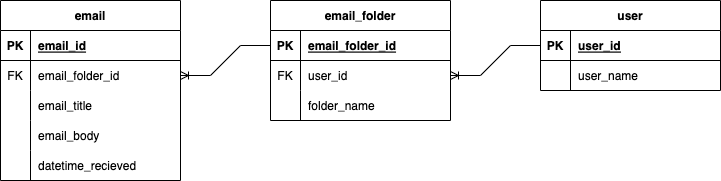

The diagram above was exported from draw.io. Its source (the exported page's mxGraphModel, read from the mxfile embedded in the PNG):
<mxGraphModel dx="1224" dy="700" grid="1" gridSize="10" guides="1" tooltips="1" connect="1" arrows="1" fold="1" page="1" pageScale="1" pageWidth="850" pageHeight="1100" math="0" shadow="0" extFonts="Permanent Marker^https://fonts.googleapis.com/css?family=Permanent+Marker">
  <root>
    <mxCell id="0" />
    <mxCell id="1" parent="0" />
    <mxCell id="UElIghohYiXIl-fy46D--1" value="email" style="shape=table;startSize=30;container=1;collapsible=1;childLayout=tableLayout;fixedRows=1;rowLines=0;fontStyle=1;align=center;resizeLast=1;" vertex="1" parent="1">
      <mxGeometry x="80" y="80" width="180" height="180" as="geometry" />
    </mxCell>
    <mxCell id="UElIghohYiXIl-fy46D--2" value="" style="shape=tableRow;horizontal=0;startSize=0;swimlaneHead=0;swimlaneBody=0;fillColor=none;collapsible=0;dropTarget=0;points=[[0,0.5],[1,0.5]];portConstraint=eastwest;top=0;left=0;right=0;bottom=1;" vertex="1" parent="UElIghohYiXIl-fy46D--1">
      <mxGeometry y="30" width="180" height="30" as="geometry" />
    </mxCell>
    <mxCell id="UElIghohYiXIl-fy46D--3" value="PK" style="shape=partialRectangle;connectable=0;fillColor=none;top=0;left=0;bottom=0;right=0;fontStyle=1;overflow=hidden;" vertex="1" parent="UElIghohYiXIl-fy46D--2">
      <mxGeometry width="30" height="30" as="geometry">
        <mxRectangle width="30" height="30" as="alternateBounds" />
      </mxGeometry>
    </mxCell>
    <mxCell id="UElIghohYiXIl-fy46D--4" value="email_id" style="shape=partialRectangle;connectable=0;fillColor=none;top=0;left=0;bottom=0;right=0;align=left;spacingLeft=6;fontStyle=5;overflow=hidden;" vertex="1" parent="UElIghohYiXIl-fy46D--2">
      <mxGeometry x="30" width="150" height="30" as="geometry">
        <mxRectangle width="150" height="30" as="alternateBounds" />
      </mxGeometry>
    </mxCell>
    <mxCell id="UElIghohYiXIl-fy46D--5" value="" style="shape=tableRow;horizontal=0;startSize=0;swimlaneHead=0;swimlaneBody=0;fillColor=none;collapsible=0;dropTarget=0;points=[[0,0.5],[1,0.5]];portConstraint=eastwest;top=0;left=0;right=0;bottom=0;" vertex="1" parent="UElIghohYiXIl-fy46D--1">
      <mxGeometry y="60" width="180" height="30" as="geometry" />
    </mxCell>
    <mxCell id="UElIghohYiXIl-fy46D--6" value="FK" style="shape=partialRectangle;connectable=0;fillColor=none;top=0;left=0;bottom=0;right=0;editable=1;overflow=hidden;" vertex="1" parent="UElIghohYiXIl-fy46D--5">
      <mxGeometry width="30" height="30" as="geometry">
        <mxRectangle width="30" height="30" as="alternateBounds" />
      </mxGeometry>
    </mxCell>
    <mxCell id="UElIghohYiXIl-fy46D--7" value="email_folder_id" style="shape=partialRectangle;connectable=0;fillColor=none;top=0;left=0;bottom=0;right=0;align=left;spacingLeft=6;overflow=hidden;" vertex="1" parent="UElIghohYiXIl-fy46D--5">
      <mxGeometry x="30" width="150" height="30" as="geometry">
        <mxRectangle width="150" height="30" as="alternateBounds" />
      </mxGeometry>
    </mxCell>
    <mxCell id="UElIghohYiXIl-fy46D--8" value="" style="shape=tableRow;horizontal=0;startSize=0;swimlaneHead=0;swimlaneBody=0;fillColor=none;collapsible=0;dropTarget=0;points=[[0,0.5],[1,0.5]];portConstraint=eastwest;top=0;left=0;right=0;bottom=0;" vertex="1" parent="UElIghohYiXIl-fy46D--1">
      <mxGeometry y="90" width="180" height="30" as="geometry" />
    </mxCell>
    <mxCell id="UElIghohYiXIl-fy46D--9" value="" style="shape=partialRectangle;connectable=0;fillColor=none;top=0;left=0;bottom=0;right=0;editable=1;overflow=hidden;" vertex="1" parent="UElIghohYiXIl-fy46D--8">
      <mxGeometry width="30" height="30" as="geometry">
        <mxRectangle width="30" height="30" as="alternateBounds" />
      </mxGeometry>
    </mxCell>
    <mxCell id="UElIghohYiXIl-fy46D--10" value="email_title" style="shape=partialRectangle;connectable=0;fillColor=none;top=0;left=0;bottom=0;right=0;align=left;spacingLeft=6;overflow=hidden;" vertex="1" parent="UElIghohYiXIl-fy46D--8">
      <mxGeometry x="30" width="150" height="30" as="geometry">
        <mxRectangle width="150" height="30" as="alternateBounds" />
      </mxGeometry>
    </mxCell>
    <mxCell id="UElIghohYiXIl-fy46D--11" value="" style="shape=tableRow;horizontal=0;startSize=0;swimlaneHead=0;swimlaneBody=0;fillColor=none;collapsible=0;dropTarget=0;points=[[0,0.5],[1,0.5]];portConstraint=eastwest;top=0;left=0;right=0;bottom=0;" vertex="1" parent="UElIghohYiXIl-fy46D--1">
      <mxGeometry y="120" width="180" height="30" as="geometry" />
    </mxCell>
    <mxCell id="UElIghohYiXIl-fy46D--12" value="" style="shape=partialRectangle;connectable=0;fillColor=none;top=0;left=0;bottom=0;right=0;editable=1;overflow=hidden;" vertex="1" parent="UElIghohYiXIl-fy46D--11">
      <mxGeometry width="30" height="30" as="geometry">
        <mxRectangle width="30" height="30" as="alternateBounds" />
      </mxGeometry>
    </mxCell>
    <mxCell id="UElIghohYiXIl-fy46D--13" value="email_body" style="shape=partialRectangle;connectable=0;fillColor=none;top=0;left=0;bottom=0;right=0;align=left;spacingLeft=6;overflow=hidden;" vertex="1" parent="UElIghohYiXIl-fy46D--11">
      <mxGeometry x="30" width="150" height="30" as="geometry">
        <mxRectangle width="150" height="30" as="alternateBounds" />
      </mxGeometry>
    </mxCell>
    <mxCell id="UElIghohYiXIl-fy46D--44" value="" style="shape=tableRow;horizontal=0;startSize=0;swimlaneHead=0;swimlaneBody=0;fillColor=none;collapsible=0;dropTarget=0;points=[[0,0.5],[1,0.5]];portConstraint=eastwest;top=0;left=0;right=0;bottom=0;" vertex="1" parent="UElIghohYiXIl-fy46D--1">
      <mxGeometry y="150" width="180" height="30" as="geometry" />
    </mxCell>
    <mxCell id="UElIghohYiXIl-fy46D--45" value="" style="shape=partialRectangle;connectable=0;fillColor=none;top=0;left=0;bottom=0;right=0;editable=1;overflow=hidden;" vertex="1" parent="UElIghohYiXIl-fy46D--44">
      <mxGeometry width="30" height="30" as="geometry">
        <mxRectangle width="30" height="30" as="alternateBounds" />
      </mxGeometry>
    </mxCell>
    <mxCell id="UElIghohYiXIl-fy46D--46" value="datetime_recieved" style="shape=partialRectangle;connectable=0;fillColor=none;top=0;left=0;bottom=0;right=0;align=left;spacingLeft=6;overflow=hidden;" vertex="1" parent="UElIghohYiXIl-fy46D--44">
      <mxGeometry x="30" width="150" height="30" as="geometry">
        <mxRectangle width="150" height="30" as="alternateBounds" />
      </mxGeometry>
    </mxCell>
    <mxCell id="UElIghohYiXIl-fy46D--14" value="user" style="shape=table;startSize=30;container=1;collapsible=1;childLayout=tableLayout;fixedRows=1;rowLines=0;fontStyle=1;align=center;resizeLast=1;" vertex="1" parent="1">
      <mxGeometry x="620" y="80" width="180" height="90" as="geometry" />
    </mxCell>
    <mxCell id="UElIghohYiXIl-fy46D--15" value="" style="shape=tableRow;horizontal=0;startSize=0;swimlaneHead=0;swimlaneBody=0;fillColor=none;collapsible=0;dropTarget=0;points=[[0,0.5],[1,0.5]];portConstraint=eastwest;top=0;left=0;right=0;bottom=1;" vertex="1" parent="UElIghohYiXIl-fy46D--14">
      <mxGeometry y="30" width="180" height="30" as="geometry" />
    </mxCell>
    <mxCell id="UElIghohYiXIl-fy46D--16" value="PK" style="shape=partialRectangle;connectable=0;fillColor=none;top=0;left=0;bottom=0;right=0;fontStyle=1;overflow=hidden;" vertex="1" parent="UElIghohYiXIl-fy46D--15">
      <mxGeometry width="30" height="30" as="geometry">
        <mxRectangle width="30" height="30" as="alternateBounds" />
      </mxGeometry>
    </mxCell>
    <mxCell id="UElIghohYiXIl-fy46D--17" value="user_id" style="shape=partialRectangle;connectable=0;fillColor=none;top=0;left=0;bottom=0;right=0;align=left;spacingLeft=6;fontStyle=5;overflow=hidden;" vertex="1" parent="UElIghohYiXIl-fy46D--15">
      <mxGeometry x="30" width="150" height="30" as="geometry">
        <mxRectangle width="150" height="30" as="alternateBounds" />
      </mxGeometry>
    </mxCell>
    <mxCell id="UElIghohYiXIl-fy46D--18" value="" style="shape=tableRow;horizontal=0;startSize=0;swimlaneHead=0;swimlaneBody=0;fillColor=none;collapsible=0;dropTarget=0;points=[[0,0.5],[1,0.5]];portConstraint=eastwest;top=0;left=0;right=0;bottom=0;" vertex="1" parent="UElIghohYiXIl-fy46D--14">
      <mxGeometry y="60" width="180" height="30" as="geometry" />
    </mxCell>
    <mxCell id="UElIghohYiXIl-fy46D--19" value="" style="shape=partialRectangle;connectable=0;fillColor=none;top=0;left=0;bottom=0;right=0;editable=1;overflow=hidden;" vertex="1" parent="UElIghohYiXIl-fy46D--18">
      <mxGeometry width="30" height="30" as="geometry">
        <mxRectangle width="30" height="30" as="alternateBounds" />
      </mxGeometry>
    </mxCell>
    <mxCell id="UElIghohYiXIl-fy46D--20" value="user_name" style="shape=partialRectangle;connectable=0;fillColor=none;top=0;left=0;bottom=0;right=0;align=left;spacingLeft=6;overflow=hidden;" vertex="1" parent="UElIghohYiXIl-fy46D--18">
      <mxGeometry x="30" width="150" height="30" as="geometry">
        <mxRectangle width="150" height="30" as="alternateBounds" />
      </mxGeometry>
    </mxCell>
    <mxCell id="UElIghohYiXIl-fy46D--27" value="email_folder" style="shape=table;startSize=30;container=1;collapsible=1;childLayout=tableLayout;fixedRows=1;rowLines=0;fontStyle=1;align=center;resizeLast=1;" vertex="1" parent="1">
      <mxGeometry x="350" y="80" width="180" height="120" as="geometry" />
    </mxCell>
    <mxCell id="UElIghohYiXIl-fy46D--28" value="" style="shape=tableRow;horizontal=0;startSize=0;swimlaneHead=0;swimlaneBody=0;fillColor=none;collapsible=0;dropTarget=0;points=[[0,0.5],[1,0.5]];portConstraint=eastwest;top=0;left=0;right=0;bottom=1;" vertex="1" parent="UElIghohYiXIl-fy46D--27">
      <mxGeometry y="30" width="180" height="30" as="geometry" />
    </mxCell>
    <mxCell id="UElIghohYiXIl-fy46D--29" value="PK" style="shape=partialRectangle;connectable=0;fillColor=none;top=0;left=0;bottom=0;right=0;fontStyle=1;overflow=hidden;" vertex="1" parent="UElIghohYiXIl-fy46D--28">
      <mxGeometry width="30" height="30" as="geometry">
        <mxRectangle width="30" height="30" as="alternateBounds" />
      </mxGeometry>
    </mxCell>
    <mxCell id="UElIghohYiXIl-fy46D--30" value="email_folder_id" style="shape=partialRectangle;connectable=0;fillColor=none;top=0;left=0;bottom=0;right=0;align=left;spacingLeft=6;fontStyle=5;overflow=hidden;" vertex="1" parent="UElIghohYiXIl-fy46D--28">
      <mxGeometry x="30" width="150" height="30" as="geometry">
        <mxRectangle width="150" height="30" as="alternateBounds" />
      </mxGeometry>
    </mxCell>
    <mxCell id="UElIghohYiXIl-fy46D--31" value="" style="shape=tableRow;horizontal=0;startSize=0;swimlaneHead=0;swimlaneBody=0;fillColor=none;collapsible=0;dropTarget=0;points=[[0,0.5],[1,0.5]];portConstraint=eastwest;top=0;left=0;right=0;bottom=0;" vertex="1" parent="UElIghohYiXIl-fy46D--27">
      <mxGeometry y="60" width="180" height="30" as="geometry" />
    </mxCell>
    <mxCell id="UElIghohYiXIl-fy46D--32" value="FK" style="shape=partialRectangle;connectable=0;fillColor=none;top=0;left=0;bottom=0;right=0;editable=1;overflow=hidden;" vertex="1" parent="UElIghohYiXIl-fy46D--31">
      <mxGeometry width="30" height="30" as="geometry">
        <mxRectangle width="30" height="30" as="alternateBounds" />
      </mxGeometry>
    </mxCell>
    <mxCell id="UElIghohYiXIl-fy46D--33" value="user_id" style="shape=partialRectangle;connectable=0;fillColor=none;top=0;left=0;bottom=0;right=0;align=left;spacingLeft=6;overflow=hidden;" vertex="1" parent="UElIghohYiXIl-fy46D--31">
      <mxGeometry x="30" width="150" height="30" as="geometry">
        <mxRectangle width="150" height="30" as="alternateBounds" />
      </mxGeometry>
    </mxCell>
    <mxCell id="UElIghohYiXIl-fy46D--34" value="" style="shape=tableRow;horizontal=0;startSize=0;swimlaneHead=0;swimlaneBody=0;fillColor=none;collapsible=0;dropTarget=0;points=[[0,0.5],[1,0.5]];portConstraint=eastwest;top=0;left=0;right=0;bottom=0;" vertex="1" parent="UElIghohYiXIl-fy46D--27">
      <mxGeometry y="90" width="180" height="30" as="geometry" />
    </mxCell>
    <mxCell id="UElIghohYiXIl-fy46D--35" value="" style="shape=partialRectangle;connectable=0;fillColor=none;top=0;left=0;bottom=0;right=0;editable=1;overflow=hidden;" vertex="1" parent="UElIghohYiXIl-fy46D--34">
      <mxGeometry width="30" height="30" as="geometry">
        <mxRectangle width="30" height="30" as="alternateBounds" />
      </mxGeometry>
    </mxCell>
    <mxCell id="UElIghohYiXIl-fy46D--36" value="folder_name" style="shape=partialRectangle;connectable=0;fillColor=none;top=0;left=0;bottom=0;right=0;align=left;spacingLeft=6;overflow=hidden;" vertex="1" parent="UElIghohYiXIl-fy46D--34">
      <mxGeometry x="30" width="150" height="30" as="geometry">
        <mxRectangle width="150" height="30" as="alternateBounds" />
      </mxGeometry>
    </mxCell>
    <mxCell id="UElIghohYiXIl-fy46D--42" value="" style="edgeStyle=entityRelationEdgeStyle;fontSize=12;html=1;endArrow=ERoneToMany;rounded=0;entryX=1;entryY=0.5;entryDx=0;entryDy=0;" edge="1" parent="1" source="UElIghohYiXIl-fy46D--28" target="UElIghohYiXIl-fy46D--5">
      <mxGeometry width="100" height="100" relative="1" as="geometry">
        <mxPoint x="300" y="360" as="sourcePoint" />
        <mxPoint x="340" y="170" as="targetPoint" />
      </mxGeometry>
    </mxCell>
    <mxCell id="UElIghohYiXIl-fy46D--43" value="" style="edgeStyle=entityRelationEdgeStyle;fontSize=12;html=1;endArrow=ERoneToMany;rounded=0;exitX=0;exitY=0.5;exitDx=0;exitDy=0;" edge="1" parent="1" source="UElIghohYiXIl-fy46D--15" target="UElIghohYiXIl-fy46D--31">
      <mxGeometry width="100" height="100" relative="1" as="geometry">
        <mxPoint x="610" y="480" as="sourcePoint" />
        <mxPoint x="710" y="380" as="targetPoint" />
      </mxGeometry>
    </mxCell>
  </root>
</mxGraphModel>